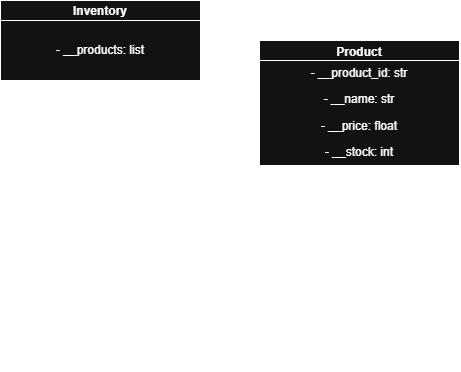

The diagram above was exported from draw.io. Its source (the exported page's mxGraphModel, read from the mxfile embedded in the PNG):
<mxGraphModel dx="1074" dy="707" grid="1" gridSize="10" guides="1" tooltips="1" connect="1" arrows="1" fold="1" page="1" pageScale="1" pageWidth="827" pageHeight="1169" math="0" shadow="0">
  <root>
    <mxCell id="0" />
    <mxCell id="1" parent="0" />
    <mxCell id="v-IyEZFKFsQlDToD5Wl9-11" edge="1" parent="1" source="v-IyEZFKFsQlDToD5Wl9-1" style="edgeStyle=orthogonalEdgeStyle;rounded=0;orthogonalLoop=1;jettySize=auto;html=1;defaultLabelBackgroundColor=page;">
      <mxGeometry relative="1" as="geometry">
        <mxPoint x="599.9999999999999" y="370" as="targetPoint" />
      </mxGeometry>
    </mxCell>
    <mxCell id="v-IyEZFKFsQlDToD5Wl9-1" parent="1" style="swimlane;whiteSpace=wrap;html=1;" value="Inventory" vertex="1">
      <mxGeometry height="260" width="200" x="341" y="180" as="geometry" />
    </mxCell>
    <mxCell id="v-IyEZFKFsQlDToD5Wl9-3" parent="v-IyEZFKFsQlDToD5Wl9-1" style="rounded=0;whiteSpace=wrap;html=1;" value="- __products: list" vertex="1">
      <mxGeometry height="60" width="200" y="20" as="geometry" />
    </mxCell>
    <mxCell id="v-IyEZFKFsQlDToD5Wl9-4" parent="v-IyEZFKFsQlDToD5Wl9-1" style="text;html=1;whiteSpace=wrap;strokeColor=none;fillColor=none;align=center;verticalAlign=middle;rounded=0;" value="&lt;p&gt;+ __init__()&lt;/p&gt;&lt;p&gt;+ get_products()&lt;/p&gt;&lt;p&gt;+ add_product(product)&lt;/p&gt;&lt;p&gt;+ search_product(product_id)&lt;/p&gt;&lt;p&gt;+ display_all()&lt;/p&gt;" vertex="1">
      <mxGeometry height="30" width="170" x="15" y="149" as="geometry" />
    </mxCell>
    <mxCell id="v-IyEZFKFsQlDToD5Wl9-7" parent="1" style="swimlane;whiteSpace=wrap;html=1;" value="Product" vertex="1">
      <mxGeometry height="330" width="200" x="600" y="220" as="geometry" />
    </mxCell>
    <mxCell id="v-IyEZFKFsQlDToD5Wl9-8" parent="v-IyEZFKFsQlDToD5Wl9-7" style="rounded=0;whiteSpace=wrap;html=1;" value="&lt;p&gt;- __product_id: str&lt;/p&gt;&lt;p&gt;- __name: str&lt;/p&gt;&lt;p&gt;- __price: float&lt;/p&gt;&lt;p&gt;- __stock: int&lt;/p&gt;" vertex="1">
      <mxGeometry height="105" width="200" y="20" as="geometry" />
    </mxCell>
    <mxCell id="v-IyEZFKFsQlDToD5Wl9-9" parent="v-IyEZFKFsQlDToD5Wl9-7" style="text;html=1;whiteSpace=wrap;strokeColor=none;fillColor=none;align=center;verticalAlign=middle;rounded=0;" value="&lt;p&gt;+ init(product_id, name, price, stock)&lt;/p&gt;&lt;p&gt;+ get_product_id()&lt;/p&gt;&lt;p&gt;+ to_dict()&lt;/p&gt;&lt;p&gt;+ update_stock(quantity)&lt;/p&gt;&lt;p&gt;+ display_information()&lt;/p&gt;" vertex="1">
      <mxGeometry height="30" width="150" x="25" y="210" as="geometry" />
    </mxCell>
  </root>
</mxGraphModel>